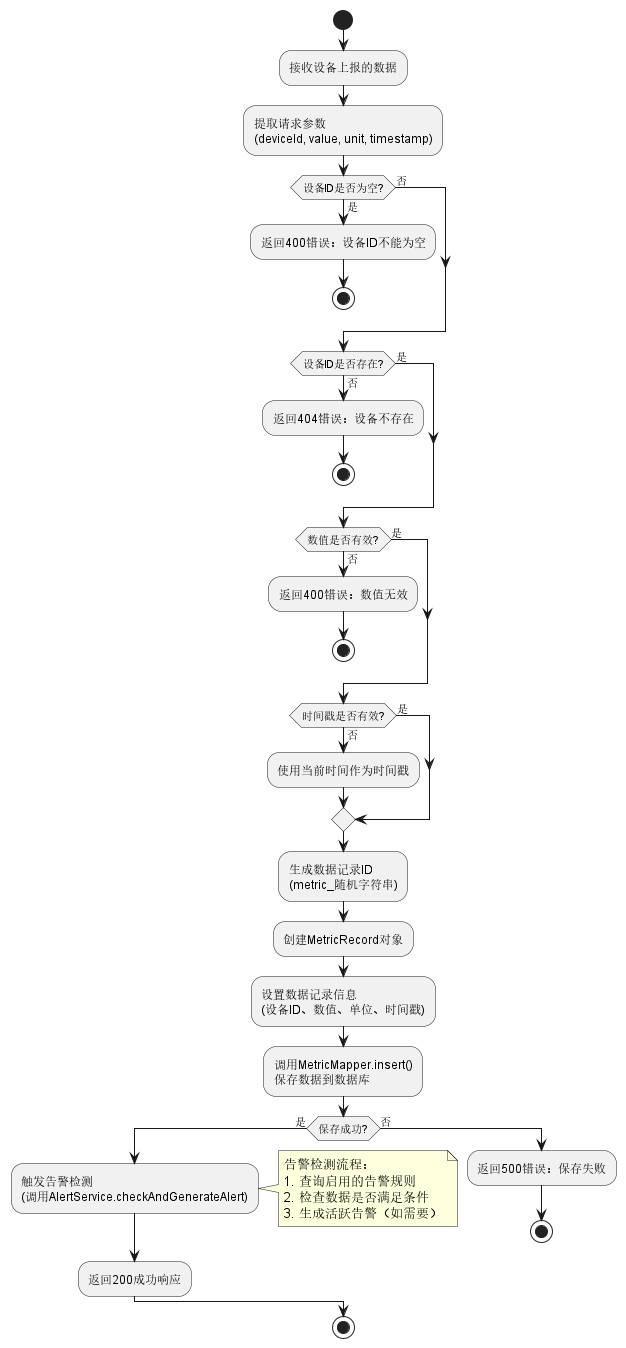

The diagram above was rendered by PlantUML. Its source (embedded in the PNG):
@startuml 数据保存业务逻辑活动图

start

:接收设备上报的数据;

:提取请求参数\n(deviceId, value, unit, timestamp);

if (设备ID是否为空?) then (是)
  :返回400错误：设备ID不能为空;
  stop
else (否)
endif

if (设备ID是否存在?) then (否)
  :返回404错误：设备不存在;
  stop
else (是)
endif

if (数值是否有效?) then (否)
  :返回400错误：数值无效;
  stop
else (是)
endif

if (时间戳是否有效?) then (否)
  :使用当前时间作为时间戳;
else (是)
endif

:生成数据记录ID\n(metric_随机字符串);

:创建MetricRecord对象;

:设置数据记录信息\n(设备ID、数值、单位、时间戳);

:调用MetricMapper.insert()\n保存数据到数据库;

if (保存成功?) then (是)
  :触发告警检测\n(调用AlertService.checkAndGenerateAlert);
  
  note right
    告警检测流程：
    1. 查询启用的告警规则
    2. 检查数据是否满足条件
    3. 生成活跃告警（如需要）
  end note
  
  :返回200成功响应;
else (否)
  :返回500错误：保存失败;
  stop
endif

stop

@enduml